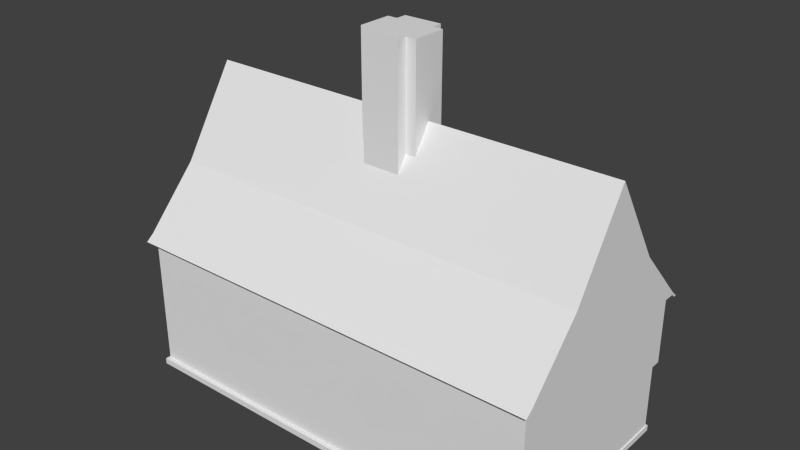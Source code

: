 # Source: Bighouse.blend  (saved by Blender 2.71.0; exported with 4.5.12 LTS)
import bpy
from mathutils import Matrix  # noqa: F401  (used for matrix-valued properties, if any)

bpy.ops.wm.read_factory_settings(use_empty=True)
scene = bpy.context.scene
scene.name = 'Scene'

# ---- collections
col_collection_1 = bpy.data.collections.new('Collection 1'); scene.collection.children.link(col_collection_1)

# ---- world
world_world = bpy.data.worlds.new('World'); scene.world = world_world
world_world.color = (0.05088, 0.05088, 0.05088)
world_world.use_sun_shadow = False
world_world.sun_shadow_jitter_overblur = 0.0
world_world.cycles.sampling_method = 'MANUAL'
world_world.cycles.sample_map_resolution = 256

# ---- meshes
me_plane_002 = bpy.data.meshes.new('Plane.002')
me_plane_002.from_pydata([(-7.248, -4.048, 2.083), (5.248, -4.048, 2.083), (-7.248, 2.048, 2.083), (5.248, 2.048, 2.083), (-7.248, 2.353, 4.216), (-7.248, 2.353, 2.083), (5.248, 2.353, 2.083), (-7.248, -4.048, 4.216), (-7.248, -4.048, 0.176), (-7.248, 2.048, 0.0), (-7.248, 2.048, 0.176), (5.248, -4.048, 0.176), (5.248, 2.048, 0.176), (5.287, -4.175, 0.0), (5.287, 2.112, 0.0), (5.287, 2.112, 0.176), (5.287, -4.175, 0.176), (-7.302, 2.112, 0.0), (-7.302, -4.175, 0.0), (-7.302, -4.175, 0.176), (-7.302, 2.112, 0.176), (-7.401, -0.8476, 8.484), (5.401, -0.8476, 8.484), (5.248, 2.353, 4.303), (-7.248, -0.8476, 8.571), (5.248, -0.8476, 8.571), (-7.401, -0.8476, 8.571), (5.401, -0.8476, 8.571), (-7.401, -4.048, 4.216), (-7.401, 2.353, 4.216), (5.401, -4.048, 4.216), (5.401, 2.353, 4.216), (5.401, -4.048, 4.303), (5.248, 2.353, 4.216), (-7.248, -4.048, 4.303), (-7.248, 2.353, 4.303), (-7.401, -4.048, 4.303), (5.248, -4.048, 4.216), (5.248, -4.048, 4.303), (-7.401, 2.353, 4.303), (5.401, 2.353, 4.303), (5.248, 2.483, 4.104), (-7.248, 2.483, 4.104), (-7.401, 2.483, 4.104), (-7.401, 2.568, 4.111), (5.401, 2.568, 4.111), (5.401, 2.483, 4.104), (-7.248, -4.178, 4.104), (5.248, -4.178, 4.104), (5.401, -4.178, 4.104), (5.401, -4.289, 4.108), (-7.401, -4.289, 4.108), (-7.401, -4.178, 4.104), (5.401, -2.485, 5.981), (-7.401, 0.7249, 5.981), (5.401, 0.7902, 5.981), (5.401, -2.42, 5.981), (-7.401, -2.42, 5.981), (-7.401, 0.7902, 5.981), (5.401, 0.7249, 5.981), (-7.401, -2.485, 5.981), (-0.09125, -2.485, 5.981), (-0.4039, -2.485, 5.981), (-1.533, -2.485, 5.981), (-1.828, -2.485, 5.981), (-1.828, -0.8476, 8.571), (-0.09125, -0.8476, 8.571), (-1.828, 0.7902, 5.981), (-1.533, 0.7902, 5.981), (-0.4039, 0.7902, 5.981), (-0.09124, 0.7902, 5.981), (-1.533, -1.651, 7.301), (-0.4039, -0.0184, 7.259), (-0.4039, -1.651, 7.301), (-1.533, -0.0184, 7.259), (-0.4039, -0.3377, 7.764), (-1.533, -1.355, 7.768), (-0.09125, -1.355, 7.768), (-1.828, -0.3377, 7.764), (-0.4039, -1.355, 7.768), (-1.828, -1.355, 7.768), (-1.533, -0.3377, 7.764), (-0.09124, -0.3377, 7.764), (-1.828, -0.3377, 10.79), (-1.533, -0.0184, 10.79), (-1.828, -1.355, 10.79), (-0.09124, -0.3377, 10.79), (-0.09125, -1.355, 10.79), (-0.4039, -1.355, 10.79), (-0.09125, -0.8476, 10.79), (-1.0, 2.048, 0.176), (-1.391, 2.048, 0.176), (-1.391, 2.048, 2.023), (-1.0, 2.048, 2.083), (-0.6095, 2.048, 0.176), (-0.3752, 2.353, 4.216), (-0.3752, 2.353, 2.083), (-0.3752, 2.483, 4.104), (-0.3752, 2.048, 2.083), (-0.3752, 2.048, 0.176), (-1.502, 2.048, 2.083), (-1.502, 2.048, 0.176), (-0.5873, 2.048, 2.083), (-0.5873, 2.048, 0.176), (-1.502, 2.112, 2.083), (-1.502, 2.112, 0.176), (-0.5873, 2.112, 2.083), (-0.5873, 2.112, 0.176), (-1.533, -0.3377, 10.79), (-0.4039, -1.651, 10.79), (-1.533, -1.651, 10.79), (-0.4039, -0.0184, 10.79), (-1.828, -0.8476, 10.79), (-1.533, -1.355, 10.79), (-0.4039, -0.3377, 10.79), (-1.533, -0.3377, 1.907e-06), (-0.4039, -1.651, 1.907e-06), (-1.828, -0.3377, 2.861e-06), (-1.533, -1.651, 1.907e-06), (-1.533, -0.0184, 2.861e-06), (-0.4039, -0.0184, 2.861e-06), (-1.828, -1.355, 1.907e-06), (-0.09125, -0.3377, 1.907e-06), (-0.09125, -1.355, 1.907e-06), (-1.828, -0.8476, 1.907e-06), (-0.4039, -1.355, 1.907e-06), (-0.09125, -0.8476, 1.907e-06), (-1.533, -1.355, 2.861e-06), (-0.4039, -0.3377, 1.907e-06)], [], [(5, 96, 6, 3, 98, 2), (56, 22, 27, 53), (22, 59, 55, 27), (13, 14, 15, 16), (119, 115, 117, 124, 121, 127, 118, 116, 125, 123, 126, 122, 128, 120), (56, 59, 22), (41, 97, 42, 43, 44, 45, 46), (47, 48, 49, 50, 51, 52), (54, 21, 26, 58), (54, 57, 21), (21, 57, 60, 26), (68, 67, 58, 26, 24, 65, 78, 81, 74, 72, 75, 82, 66, 25, 27, 55, 70, 69), (62, 61, 53, 27, 25, 66, 77, 79, 73, 71, 76, 80, 65, 24, 26, 60, 64, 63), (103, 101, 105, 107), (105, 104, 106, 107), (100, 102, 106, 104), (102, 103, 107, 106), (101, 100, 104, 105), (114, 111, 120, 128), (113, 110, 118, 127), (110, 109, 116, 118), (99, 10, 20, 15, 12, 94), (11, 12, 3, 1), (8, 11, 1, 0), (10, 8, 0, 2), (0, 1, 37, 7), (3, 6, 33, 37, 1), (53, 61, 62, 63, 64, 60, 36, 34, 38, 32), (10, 91, 90, 94, 12), (86, 114, 128, 122), (18, 13, 16, 19), (14, 17, 20, 15), (108, 83, 117, 115), (12, 11, 16, 15), (8, 10, 20, 19), (11, 8, 19, 16), (4, 7, 28, 29), (37, 33, 31, 30), (29, 28, 57, 54), (29, 54, 58, 39), (4, 5, 2, 0, 7), (57, 28, 36, 60), (95, 97, 41, 33), (29, 43, 42, 4), (39, 44, 43, 29), (44, 39, 35, 23, 40, 45), (31, 46, 45, 40), (33, 41, 46, 31), (37, 48, 47, 7), (30, 49, 48, 37), (32, 50, 49, 30), (50, 32, 38, 34, 36, 51), (28, 52, 51, 36), (7, 47, 52, 28), (35, 39, 58, 67, 68, 69, 70, 55, 40, 23), (59, 31, 40, 55), (30, 31, 59, 56), (30, 56, 53, 32), (84, 108, 115, 119), (84, 111, 114, 86, 89, 87, 88, 109, 110, 113, 85, 112, 83, 108), (4, 42, 97, 95), (6, 96, 5, 4, 95, 33), (2, 3, 12, 10), (98, 3, 2), (12, 99, 10), (111, 84, 119, 120), (89, 86, 122, 126), (87, 89, 126, 123), (109, 88, 125, 116), (88, 87, 123, 125), (85, 113, 127, 121), (112, 85, 121, 124), (83, 112, 124, 117), (17, 20, 19, 18)])
_uv = me_plane_002.uv_layers.new(name='UVMap')
_uv.uv.foreach_set('vector', [0.5144, 0.657, 0.5144, 0.2979, 0.5144, 0.003985, 0.5279, 0.003985, 0.5279, 0.2979, 0.5279, 0.657, 0.1487, 1.114, 0.2716, 1.168, 0.2739, 1.172, 0.1464, 1.116, 0.2716, 1.168, 0.2595, 1.014, 0.2617, 1.012, 0.2739, 1.172, 0.7172, 0.7133, 0.7172, 0.958, 0.7114, 0.958, 0.7114, 0.7133, 0.6636, 0.2574, 0.6741, 0.2574, 0.6741, 0.246, 0.691, 0.246, 0.7077, 0.246, 0.7077, 0.2574, 0.7175, 0.2574, 0.7175, 0.3014, 0.7077, 0.3014, 0.7077, 0.3135, 0.691, 0.3135, 0.6741, 0.3135, 0.6741, 0.3014, 0.6636, 0.3014, 0.3553, 0.738, 0.3553, 0.8945, 0.2495, 0.8163, 0.988, 0.5039, 0.988, 0.7227, 0.988, 0.9902, 0.988, 0.9961, 0.9851, 0.9961, 0.9851, 0.498, 0.988, 0.498, 0.9749, 0.9902, 0.9749, 0.5039, 0.9749, 0.498, 0.9785, 0.498, 0.9785, 0.9961, 0.9749, 0.9961, 0.1478, 1.115, 0.2708, 1.168, 0.2732, 1.172, 0.1455, 1.117, 0.3553, 0.738, 0.3553, 0.8945, 0.2495, 0.8163, 0.2708, 1.168, 0.2582, 1.014, 0.2605, 1.012, 0.2732, 1.172, 0.1221, 0.3703, 0.1221, 0.3856, 0.1221, 0.6769, 0.2543, 0.6769, 0.2543, 0.6689, 0.2543, 0.3856, 0.2131, 0.3856, 0.2131, 0.3703, 0.1874, 0.3703, 0.1874, 0.3112, 0.2131, 0.3112, 0.2131, 0.2949, 0.2543, 0.2949, 0.2543, 0.01586, 0.2543, 0.007899, 0.1221, 0.007898, 0.1221, 0.2949, 0.1221, 0.3112, 0.1184, 0.3112, 0.1184, 0.2949, 0.1184, 0.007898, 0.2543, 0.007898, 0.2543, 0.01586, 0.2543, 0.2949, 0.2122, 0.2949, 0.2122, 0.3112, 0.1877, 0.3112, 0.1877, 0.3703, 0.2122, 0.3703, 0.2122, 0.3856, 0.2543, 0.3856, 0.2543, 0.6689, 0.2543, 0.6769, 0.1184, 0.6769, 0.1184, 0.3856, 0.1184, 0.3703, 0.1714, 1.248, 0.1714, 1.296, 0.1686, 1.296, 0.1686, 1.248, 0.6627, 0.5435, 0.6627, 0.4693, 0.6929, 0.4693, 0.6929, 0.5435, 0.1694, 1.25, 0.1694, 1.298, 0.1666, 1.298, 0.1666, 1.25, 0.6627, 0.4693, 0.6627, 0.5435, 0.6606, 0.5435, 0.6606, 0.4693, 0.6929, 0.5435, 0.6929, 0.4693, 0.695, 0.4693, 0.695, 0.5435, 0.7763, 0.4237, 0.7657, 0.4237, 0.7657, 0.003891, 0.7763, 0.003891, 0.8869, 0.4237, 0.8771, 0.4237, 0.8771, 0.003891, 0.8869, 0.003891, 0.8869, 0.4237, 0.9242, 0.4237, 0.9242, 0.003891, 0.8869, 0.003891, 0.9967, 0.7183, 0.9967, 0.9858, 0.9946, 0.9878, 0.9946, 0.498, 0.9967, 0.4995, 0.9967, 0.7274, 0.4299, 0.9756, 0.4299, 0.657, 0.5144, 0.657, 0.5144, 0.9756, 0.4299, 0.003985, 0.4299, 0.657, 0.5144, 0.657, 0.5144, 0.003985, 0.4299, 0.9756, 0.4299, 0.657, 0.5144, 0.657, 0.5144, 0.9756, 0.5279, 0.003985, 0.5279, 0.657, 0.6226, 0.657, 0.6226, 0.003985, 0.5279, 0.673, 0.5279, 0.657, 0.6226, 0.657, 0.6226, 0.9915, 0.5279, 0.9915, 0.1184, 0.007898, 0.1184, 0.2949, 0.1184, 0.3112, 0.1184, 0.3703, 0.1184, 0.3856, 0.1184, 0.6769, 0.01849, 0.6769, 0.01849, 0.6689, 0.01849, 0.01586, 0.01849, 0.007898, 0.001017, 0.002673, 0.001017, 0.002673, 0.001017, 0.002673, 0.001017, 0.002673, 0.001017, 0.002673, 0.7657, 0.4237, 0.7554, 0.4237, 0.7554, 0.003891, 0.7657, 0.003891, 0.9392, 0.9878, 0.9392, 0.498, 0.945, 0.498, 0.945, 0.9878, 0.9575, 0.498, 0.9575, 0.9878, 0.9516, 0.9878, 0.9516, 0.498, 0.8338, 0.4237, 0.8241, 0.4237, 0.8241, 0.003891, 0.8338, 0.003891, 0.8298, 0.5303, 0.8298, 0.7675, 0.8286, 0.7724, 0.8286, 0.5277, 0.738, 0.7183, 0.738, 0.9555, 0.7363, 0.958, 0.7363, 0.7133, 0.9683, 0.4995, 0.9683, 0.9858, 0.9641, 0.9878, 0.9641, 0.498, 0.8103, 0.5277, 0.8103, 0.7768, 0.8053, 0.7768, 0.8053, 0.5277, 0.8053, 0.7768, 0.8053, 0.5277, 0.8103, 0.5277, 0.8103, 0.7768, 0.4298, 0.657, 0.4298, 0.9756, 0.3553, 0.8945, 0.3553, 0.738, 0.04283, 1.094, 0.1478, 1.115, 0.1455, 1.117, 0.04519, 1.097, 0.6226, 0.9915, 0.5279, 0.9915, 0.5279, 0.9756, 0.5279, 0.657, 0.6226, 0.657, 0.2582, 1.014, 0.2676, 0.8893, 0.27, 0.8929, 0.2605, 1.012, 0.9326, 0.7227, 0.9269, 0.7227, 0.9269, 0.5039, 0.9326, 0.5039, 0.9326, 0.9961, 0.9269, 0.9961, 0.9269, 0.9902, 0.9326, 0.9902, 0.04519, 1.097, 0.03241, 1.096, 0.03521, 1.093, 0.04283, 1.094, 0.007706, 0.6769, 0.0205, 0.6769, 0.0205, 0.6689, 0.0205, 0.01586, 0.0205, 0.007898, 0.007706, 0.007898, 0.2692, 0.8895, 0.2707, 0.8807, 0.2739, 0.8783, 0.2715, 0.8931, 0.9326, 0.5039, 0.9269, 0.5039, 0.9269, 0.498, 0.9326, 0.498, 0.9147, 0.5039, 0.9203, 0.5039, 0.9203, 0.9902, 0.9147, 0.9902, 0.9147, -0.07036, 0.9203, -0.07036, 0.9203, -0.07629, 0.9147, -0.07629, 0.04616, 1.097, 0.03241, 1.096, 0.0362, 1.092, 0.04382, 1.093, 0.005452, 0.007898, 0.01849, 0.007898, 0.01849, 0.01586, 0.01849, 0.6689, 0.01849, 0.6769, 0.005452, 0.6769, 0.2676, 0.8893, 0.2692, 0.8805, 0.2732, 0.8771, 0.27, 0.8929, 0.9147, 0.9902, 0.9203, 0.9902, 0.9203, 0.9961, 0.9147, 0.9961, 0.0205, 0.6689, 0.0205, 0.6769, 0.1221, 0.6769, 0.1221, 0.3856, 0.1221, 0.3703, 0.1221, 0.3112, 0.1221, 0.2949, 0.1221, 0.007898, 0.0205, 0.007898, 0.0205, 0.01586, 0.2595, 1.014, 0.2692, 0.8895, 0.2715, 0.8931, 0.2617, 1.012, 0.4298, 0.657, 0.4298, 0.9756, 0.3553, 0.8945, 0.3553, 0.738, 0.04382, 1.093, 0.1487, 1.114, 0.1464, 1.116, 0.04616, 1.097, 0.8241, 0.4237, 0.8136, 0.4237, 0.8136, 0.003891, 0.8241, 0.003891, 0.6636, 0.3021, 0.6636, 0.2581, 0.6741, 0.2581, 0.6741, 0.246, 0.691, 0.246, 0.7077, 0.246, 0.7077, 0.2581, 0.7175, 0.2581, 0.7175, 0.3021, 0.7077, 0.3021, 0.7077, 0.3135, 0.691, 0.3135, 0.6741, 0.3135, 0.6741, 0.3021, 0.9326, 0.9902, 0.9269, 0.9902, 0.9269, 0.7227, 0.9326, 0.7227, 0.5279, 0.657, 0.5279, 0.3632, 0.5279, 0.003985, 0.6226, 0.003985, 0.6226, 0.3632, 0.6226, 0.657, 0.5144, 0.003985, 0.5144, 0.657, 0.4299, 0.657, 0.4299, 0.003985, 0.001017, 0.002673, 0.001017, 0.002673, 0.001017, 0.002673, 0.001017, 0.002673, 0.001017, 0.002673, 0.001017, 0.002673, 0.8136, 0.4237, 0.7763, 0.4237, 0.7763, 0.003891, 0.8136, 0.003891, 0.9616, 0.4237, 0.9784, 0.4237, 0.9784, 0.003891, 0.9616, 0.003891, 0.9448, 0.4237, 0.9616, 0.4237, 0.9616, 0.003891, 0.9448, 0.003891, 0.934, 0.4237, 0.9242, 0.4237, 0.9242, 0.003891, 0.934, 0.003891, 0.9345, 0.4237, 0.9448, 0.4237, 0.9448, 0.003891, 0.9345, 0.003891, 0.8771, 0.4237, 0.8674, 0.4237, 0.8674, 0.003891, 0.8771, 0.003891, 0.8507, 0.4237, 0.8674, 0.4237, 0.8674, 0.003891, 0.8507, 0.003891, 0.8338, 0.4237, 0.8507, 0.4237, 0.8507, 0.003891, 0.8338, 0.003891, 0.7296, 0.958, 0.7238, 0.958, 0.7238, 0.7133, 0.7296, 0.7133])
me_plane_002.use_remesh_preserve_volume = False
me_plane_002.use_remesh_preserve_attributes = False
me_plane_002.use_mirror_vertex_groups = False
me_plane_002.update()

# ---- objects
ob_plane = bpy.data.objects.new('Plane', me_plane_002)

# ---- transforms, parenting, visibility, modifiers, constraints
ob_plane.location = (1.007, 0.9812, 0.01236)
ob_plane.lineart.crease_threshold = 0.0

# ---- collection membership
col_collection_1.objects.link(ob_plane)

# ---- scene / render settings (as saved in the file)
scene.frame_start = 1; scene.frame_end = 250; scene.frame_set(1)
scene.render.engine = 'BLENDER_EEVEE_NEXT'
scene.render.resolution_percentage = 50
scene.render.dither_intensity = 0.0
scene.cycles.use_denoising = False
scene.cycles.samples = 10
scene.cycles.sampling_pattern = 'TABULATED_SOBOL'
scene.cycles.light_sampling_threshold = 0.0
scene.cycles.use_adaptive_sampling = False
scene.cycles.use_light_tree = False
scene.cycles.blur_glossy = 0.0
scene.cycles.volume_bounces = 1
scene.cycles.pixel_filter_type = 'GAUSSIAN'
scene.cycles.sample_clamp_indirect = 0.0
scene.view_settings.view_transform = 'Standard'
bpy.context.view_layer.update()

# ---- added for rendering (the .blend has no active camera and no usable light): camera, sun
cam_auto = bpy.data.cameras.new('AutoCamera')
cam_auto.lens = 50.0
cam_auto.sensor_width = 36.0
cam_auto.clip_end = 1000.0
ob_auto_camera = bpy.data.objects.new('AutoCamera', cam_auto)
scene.collection.objects.link(ob_auto_camera)
ob_auto_camera.location = (16.7459, -19.9654, 18.7976)
ob_auto_camera.rotation_euler = (1.09748, -7.21219e-08, 0.694738)
scene.camera = ob_auto_camera
light_auto_sun = bpy.data.lights.new('AutoSun', 'SUN')
light_auto_sun.energy = 3.0
light_auto_sun.angle = 0.0523599
ob_auto_sun = bpy.data.objects.new('AutoSun', light_auto_sun)
scene.collection.objects.link(ob_auto_sun)
ob_auto_sun.rotation_euler = (0.872665, 0.174533, 0.523599)
bpy.context.view_layer.update()
